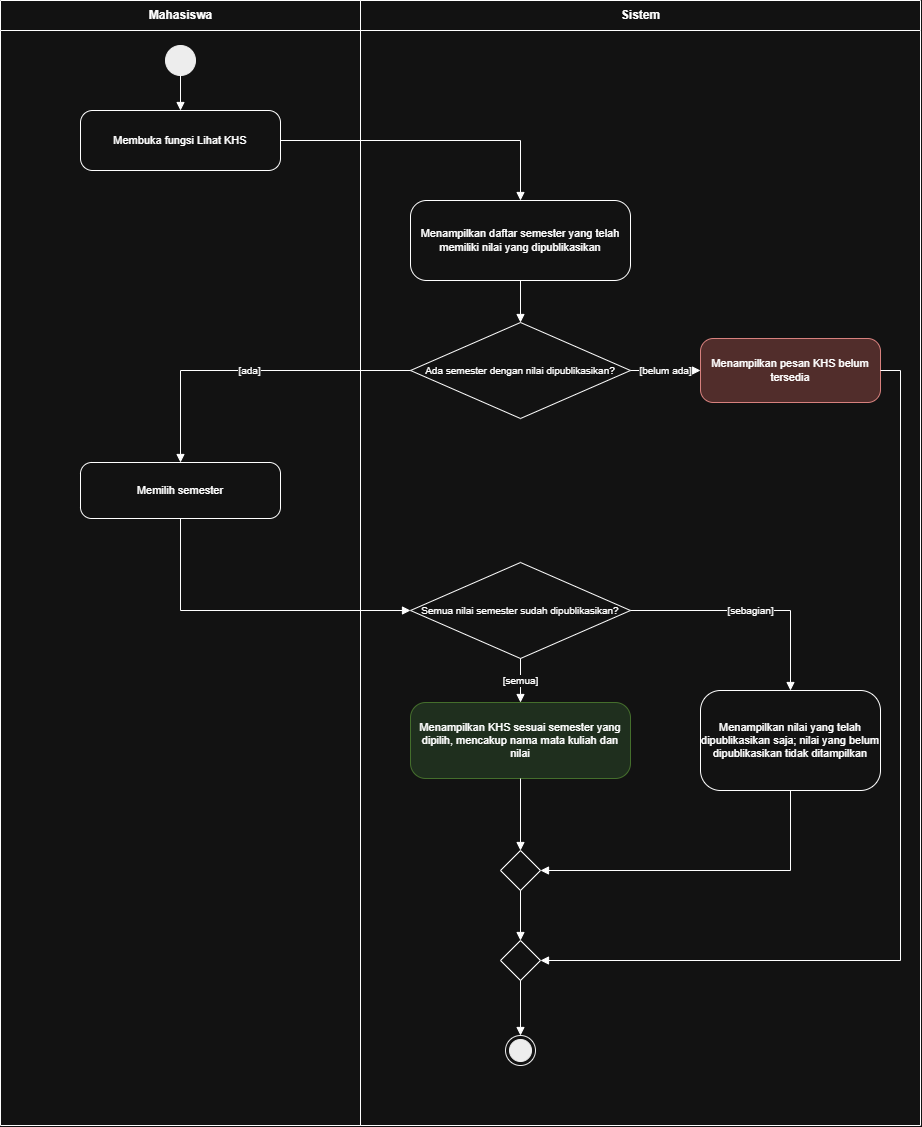

The diagram above was exported from draw.io. Its source (the exported page's mxGraphModel, read from the mxfile embedded in the PNG):
<mxGraphModel dx="2146" dy="1169" grid="1" gridSize="10" guides="1" tooltips="1" connect="1" arrows="1" fold="1" page="1" pageScale="1" pageWidth="960" pageHeight="1125" math="0" shadow="0">
  <root>
    <mxCell id="0" />
    <mxCell id="1" parent="0" />
    <mxCell id="2" parent="1" style="swimlane;horizontal=1;startSize=30;fontStyle=1;fontSize=12;fillColor=none;collapsible=0;html=1;" value="Mahasiswa" vertex="1">
      <mxGeometry height="1125" width="360" as="geometry" />
    </mxCell>
    <mxCell id="3" parent="1" style="swimlane;horizontal=1;startSize=30;fontStyle=1;fontSize=12;fillColor=none;collapsible=0;html=1;" value="Sistem" vertex="1">
      <mxGeometry height="1125" width="560" x="360" as="geometry" />
    </mxCell>
    <mxCell id="4" parent="1" style="ellipse;fillColor=#000000;strokeColor=#000000;html=1;" value="" vertex="1">
      <mxGeometry height="30" width="30" x="165" y="45" as="geometry" />
    </mxCell>
    <mxCell id="5" parent="1" style="rounded=1;arcSize=20;whiteSpace=wrap;html=1;fontSize=11;" value="Membuka fungsi Lihat KHS" vertex="1">
      <mxGeometry height="60" width="200" x="80" y="110" as="geometry" />
    </mxCell>
    <mxCell id="6" parent="1" style="rounded=1;arcSize=20;whiteSpace=wrap;html=1;fontSize=11;" value="Menampilkan daftar semester yang telah memiliki nilai yang dipublikasikan" vertex="1">
      <mxGeometry height="80" width="220" x="410" y="200" as="geometry" />
    </mxCell>
    <mxCell id="7" parent="1" style="rhombus;whiteSpace=wrap;html=1;fontSize=10;" value="Ada semester dengan nilai dipublikasikan?" vertex="1">
      <mxGeometry height="96" width="220" x="410" y="322" as="geometry" />
    </mxCell>
    <mxCell id="8" parent="1" style="rounded=1;arcSize=20;whiteSpace=wrap;html=1;fontSize=11;fillColor=#f8cecc;strokeColor=#b85450;" value="Menampilkan pesan KHS belum tersedia" vertex="1">
      <mxGeometry height="64" width="180" x="700" y="338" as="geometry" />
    </mxCell>
    <mxCell id="9" parent="1" style="rounded=1;arcSize=20;whiteSpace=wrap;html=1;fontSize=11;" value="Memilih semester" vertex="1">
      <mxGeometry height="56" width="200" x="80" y="462" as="geometry" />
    </mxCell>
    <mxCell id="10" parent="1" style="rhombus;whiteSpace=wrap;html=1;fontSize=10;" value="Semua nilai semester sudah dipublikasikan?" vertex="1">
      <mxGeometry height="96" width="220" x="410" y="562" as="geometry" />
    </mxCell>
    <mxCell id="11" parent="1" style="rounded=1;arcSize=20;whiteSpace=wrap;html=1;fontSize=11;fillColor=#d5e8d4;strokeColor=#82b366;" value="Menampilkan KHS sesuai semester yang dipilih, mencakup nama mata kuliah dan nilai" vertex="1">
      <mxGeometry height="76" width="220" x="410" y="702" as="geometry" />
    </mxCell>
    <mxCell id="12" parent="1" style="rounded=1;arcSize=20;whiteSpace=wrap;html=1;fontSize=11;" value="Menampilkan nilai yang telah dipublikasikan saja; nilai yang belum dipublikasikan tidak ditampilkan" vertex="1">
      <mxGeometry height="100" width="180" x="700" y="690" as="geometry" />
    </mxCell>
    <mxCell id="13" parent="1" style="rhombus;whiteSpace=wrap;html=1;" value="" vertex="1">
      <mxGeometry height="40" width="40" x="500" y="850" as="geometry" />
    </mxCell>
    <mxCell id="14" parent="1" style="rhombus;whiteSpace=wrap;html=1;" value="" vertex="1">
      <mxGeometry height="40" width="40" x="500" y="940" as="geometry" />
    </mxCell>
    <mxCell id="15" parent="1" style="ellipse;shape=endState;fillColor=#000000;strokeColor=#000000;html=1;" value="" vertex="1">
      <mxGeometry height="30" width="30" x="505" y="1035" as="geometry" />
    </mxCell>
    <mxCell id="16" edge="1" parent="1" source="4" style="edgeStyle=orthogonalEdgeStyle;rounded=0;html=1;endArrow=block;endFill=1;fontSize=10;jumpStyle=arc;jumpSize=8;labelBackgroundColor=#ffffff;exitX=0.5;exitY=1;exitDx=0;exitDy=0;entryX=0.5;entryY=0;entryDx=0;entryDy=0;" target="5" value="">
      <mxGeometry relative="1" as="geometry" />
    </mxCell>
    <mxCell id="17" edge="1" parent="1" source="5" style="edgeStyle=orthogonalEdgeStyle;rounded=0;html=1;endArrow=block;endFill=1;fontSize=10;jumpStyle=arc;jumpSize=8;labelBackgroundColor=#ffffff;exitX=1;exitY=0.5;exitDx=0;exitDy=0;entryX=0.5;entryY=0;entryDx=0;entryDy=0;" target="6" value="">
      <mxGeometry relative="1" as="geometry">
        <Array as="points">
          <mxPoint x="520" y="140" />
        </Array>
      </mxGeometry>
    </mxCell>
    <mxCell id="18" edge="1" parent="1" source="6" style="edgeStyle=orthogonalEdgeStyle;rounded=0;html=1;endArrow=block;endFill=1;fontSize=10;jumpStyle=arc;jumpSize=8;labelBackgroundColor=#ffffff;exitX=0.5;exitY=1;exitDx=0;exitDy=0;entryX=0.5;entryY=0;entryDx=0;entryDy=0;" target="7" value="">
      <mxGeometry relative="1" as="geometry" />
    </mxCell>
    <mxCell id="19" edge="1" parent="1" source="7" style="edgeStyle=orthogonalEdgeStyle;rounded=0;html=1;endArrow=block;endFill=1;fontSize=10;jumpStyle=arc;jumpSize=8;labelBackgroundColor=#ffffff;exitX=1;exitY=0.5;exitDx=0;exitDy=0;entryX=0;entryY=0.5;entryDx=0;entryDy=0;" target="8" value="[belum ada]">
      <mxGeometry relative="1" as="geometry" />
    </mxCell>
    <mxCell id="20" edge="1" parent="1" source="7" style="edgeStyle=orthogonalEdgeStyle;rounded=0;html=1;endArrow=block;endFill=1;fontSize=10;jumpStyle=arc;jumpSize=8;labelBackgroundColor=#ffffff;exitX=0;exitY=0.5;exitDx=0;exitDy=0;entryX=0.5;entryY=0;entryDx=0;entryDy=0;" target="9" value="[ada]">
      <mxGeometry relative="1" as="geometry">
        <Array as="points">
          <mxPoint x="180" y="370" />
        </Array>
      </mxGeometry>
    </mxCell>
    <mxCell id="21" edge="1" parent="1" source="9" style="edgeStyle=orthogonalEdgeStyle;rounded=0;html=1;endArrow=block;endFill=1;fontSize=10;jumpStyle=arc;jumpSize=8;labelBackgroundColor=#ffffff;exitX=0.5;exitY=1;exitDx=0;exitDy=0;entryX=0;entryY=0.5;entryDx=0;entryDy=0;" target="10" value="">
      <mxGeometry relative="1" as="geometry">
        <Array as="points">
          <mxPoint x="180" y="610" />
        </Array>
      </mxGeometry>
    </mxCell>
    <mxCell id="22" edge="1" parent="1" source="10" style="edgeStyle=orthogonalEdgeStyle;rounded=0;html=1;endArrow=block;endFill=1;fontSize=10;jumpStyle=arc;jumpSize=8;labelBackgroundColor=#ffffff;exitX=0.5;exitY=1;exitDx=0;exitDy=0;entryX=0.5;entryY=0;entryDx=0;entryDy=0;" target="11" value="[semua]">
      <mxGeometry relative="1" as="geometry" />
    </mxCell>
    <mxCell id="23" edge="1" parent="1" source="10" style="edgeStyle=orthogonalEdgeStyle;rounded=0;html=1;endArrow=block;endFill=1;fontSize=10;jumpStyle=arc;jumpSize=8;labelBackgroundColor=#ffffff;exitX=1;exitY=0.5;exitDx=0;exitDy=0;entryX=0.5;entryY=0;entryDx=0;entryDy=0;" target="12" value="[sebagian]">
      <mxGeometry relative="1" as="geometry">
        <Array as="points">
          <mxPoint x="790" y="610" />
        </Array>
      </mxGeometry>
    </mxCell>
    <mxCell id="24" edge="1" parent="1" source="11" style="edgeStyle=orthogonalEdgeStyle;rounded=0;html=1;endArrow=block;endFill=1;fontSize=10;jumpStyle=arc;jumpSize=8;labelBackgroundColor=#ffffff;exitX=0.5;exitY=1;exitDx=0;exitDy=0;entryX=0.5;entryY=0;entryDx=0;entryDy=0;" target="13" value="">
      <mxGeometry relative="1" as="geometry" />
    </mxCell>
    <mxCell id="25" edge="1" parent="1" source="12" style="edgeStyle=orthogonalEdgeStyle;rounded=0;html=1;endArrow=block;endFill=1;fontSize=10;jumpStyle=arc;jumpSize=8;labelBackgroundColor=#ffffff;exitX=0.5;exitY=1;exitDx=0;exitDy=0;entryX=1;entryY=0.5;entryDx=0;entryDy=0;" target="13" value="">
      <mxGeometry relative="1" as="geometry">
        <Array as="points">
          <mxPoint x="790" y="870" />
        </Array>
      </mxGeometry>
    </mxCell>
    <mxCell id="26" edge="1" parent="1" source="13" style="edgeStyle=orthogonalEdgeStyle;rounded=0;html=1;endArrow=block;endFill=1;fontSize=10;jumpStyle=arc;jumpSize=8;labelBackgroundColor=#ffffff;exitX=0.5;exitY=1;exitDx=0;exitDy=0;entryX=0.5;entryY=0;entryDx=0;entryDy=0;" target="14" value="">
      <mxGeometry relative="1" as="geometry" />
    </mxCell>
    <mxCell id="27" edge="1" parent="1" source="8" style="edgeStyle=orthogonalEdgeStyle;rounded=0;html=1;endArrow=block;endFill=1;fontSize=10;jumpStyle=arc;jumpSize=8;labelBackgroundColor=#ffffff;exitX=1;exitY=0.5;exitDx=0;exitDy=0;entryX=1;entryY=0.5;entryDx=0;entryDy=0;" target="14" value="">
      <mxGeometry relative="1" as="geometry">
        <Array as="points">
          <mxPoint x="900" y="370" />
          <mxPoint x="900" y="960" />
        </Array>
      </mxGeometry>
    </mxCell>
    <mxCell id="28" edge="1" parent="1" source="14" style="edgeStyle=orthogonalEdgeStyle;rounded=0;html=1;endArrow=block;endFill=1;fontSize=10;jumpStyle=arc;jumpSize=8;labelBackgroundColor=#ffffff;exitX=0.5;exitY=1;exitDx=0;exitDy=0;entryX=0.5;entryY=0;entryDx=0;entryDy=0;" target="15" value="">
      <mxGeometry relative="1" as="geometry" />
    </mxCell>
  </root>
</mxGraphModel>